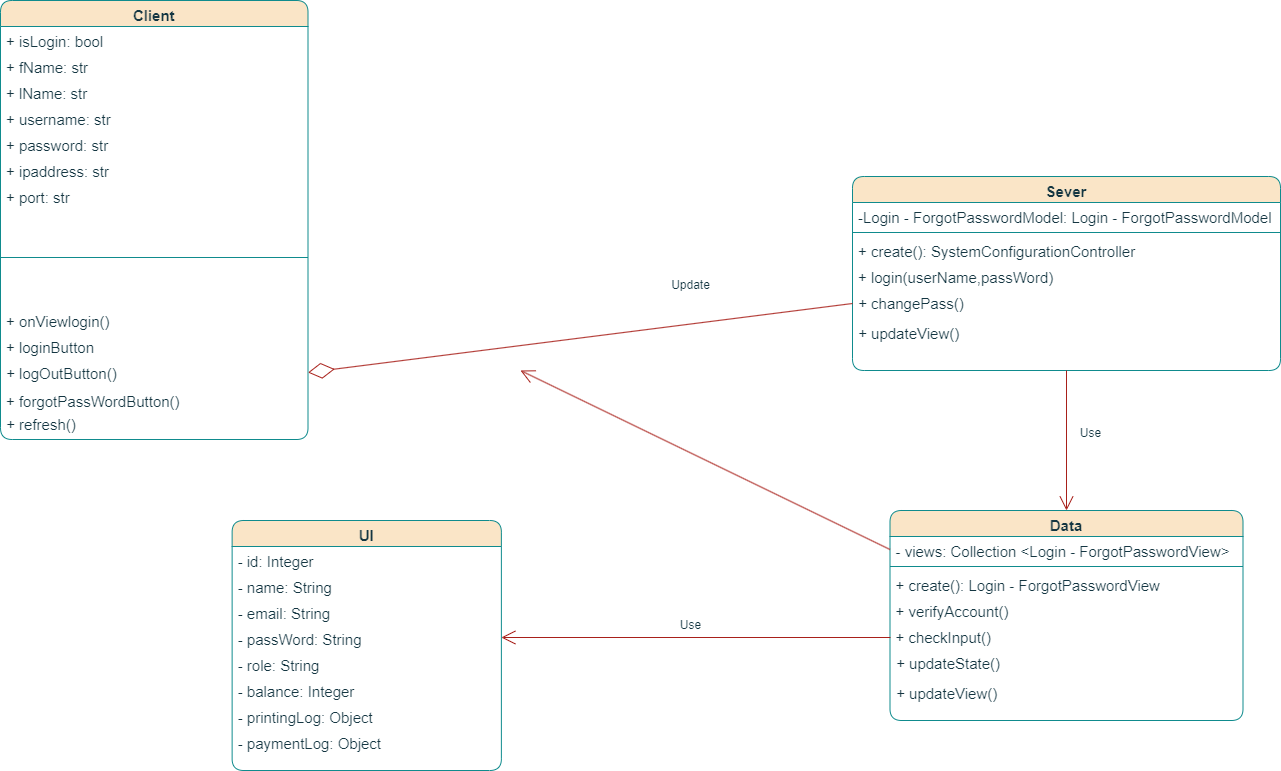

The diagram above was exported from draw.io. Its source (the exported page's mxGraphModel, read from the mxfile embedded in the PNG):
<mxGraphModel dx="3177" dy="2456" grid="1" gridSize="10" guides="1" tooltips="1" connect="1" arrows="1" fold="1" page="1" pageScale="1" pageWidth="827" pageHeight="1169" math="0" shadow="0">
  <root>
    <mxCell id="0" />
    <mxCell id="1" parent="0" />
    <mxCell id="m-qB5-3rkOYVhWV_qZzG-1" value="Client" style="swimlane;fontStyle=1;align=center;verticalAlign=top;childLayout=stackLayout;horizontal=1;startSize=26;horizontalStack=0;resizeParent=1;resizeLast=0;collapsible=1;marginBottom=0;rounded=1;shadow=0;strokeWidth=1;fontSize=15;fillColor=#FAE5C7;strokeColor=#0F8B8D;labelBackgroundColor=none;fontColor=#143642;" parent="1" vertex="1">
      <mxGeometry x="-370" y="-160" width="307.5" height="439" as="geometry">
        <mxRectangle x="230" y="140" width="160" height="26" as="alternateBounds" />
      </mxGeometry>
    </mxCell>
    <mxCell id="m-qB5-3rkOYVhWV_qZzG-2" value="+ isLogin: bool" style="text;align=left;verticalAlign=top;spacingLeft=4;spacingRight=4;overflow=hidden;rotatable=0;points=[[0,0.5],[1,0.5]];portConstraint=eastwest;fontSize=15;rounded=1;labelBackgroundColor=none;fontColor=#143642;" parent="m-qB5-3rkOYVhWV_qZzG-1" vertex="1">
      <mxGeometry y="26" width="307.5" height="26" as="geometry" />
    </mxCell>
    <mxCell id="cxfzb_1vEIyaohnC7sE7-1" value="+ fName: str" style="text;align=left;verticalAlign=top;spacingLeft=4;spacingRight=4;overflow=hidden;rotatable=0;points=[[0,0.5],[1,0.5]];portConstraint=eastwest;fontSize=15;rounded=1;labelBackgroundColor=none;fontColor=#143642;" parent="m-qB5-3rkOYVhWV_qZzG-1" vertex="1">
      <mxGeometry y="52" width="307.5" height="26" as="geometry" />
    </mxCell>
    <mxCell id="cxfzb_1vEIyaohnC7sE7-2" value="+ lName: str" style="text;align=left;verticalAlign=top;spacingLeft=4;spacingRight=4;overflow=hidden;rotatable=0;points=[[0,0.5],[1,0.5]];portConstraint=eastwest;fontSize=15;rounded=1;labelBackgroundColor=none;fontColor=#143642;" parent="m-qB5-3rkOYVhWV_qZzG-1" vertex="1">
      <mxGeometry y="78" width="307.5" height="26" as="geometry" />
    </mxCell>
    <mxCell id="cxfzb_1vEIyaohnC7sE7-3" value="+ username: str" style="text;align=left;verticalAlign=top;spacingLeft=4;spacingRight=4;overflow=hidden;rotatable=0;points=[[0,0.5],[1,0.5]];portConstraint=eastwest;fontSize=15;rounded=1;labelBackgroundColor=none;fontColor=#143642;" parent="m-qB5-3rkOYVhWV_qZzG-1" vertex="1">
      <mxGeometry y="104" width="307.5" height="26" as="geometry" />
    </mxCell>
    <mxCell id="cxfzb_1vEIyaohnC7sE7-4" value="+ password: str" style="text;align=left;verticalAlign=top;spacingLeft=4;spacingRight=4;overflow=hidden;rotatable=0;points=[[0,0.5],[1,0.5]];portConstraint=eastwest;fontSize=15;rounded=1;labelBackgroundColor=none;fontColor=#143642;" parent="m-qB5-3rkOYVhWV_qZzG-1" vertex="1">
      <mxGeometry y="130" width="307.5" height="26" as="geometry" />
    </mxCell>
    <mxCell id="cxfzb_1vEIyaohnC7sE7-5" value="+ ipaddress: str" style="text;align=left;verticalAlign=top;spacingLeft=4;spacingRight=4;overflow=hidden;rotatable=0;points=[[0,0.5],[1,0.5]];portConstraint=eastwest;fontSize=15;rounded=1;labelBackgroundColor=none;fontColor=#143642;" parent="m-qB5-3rkOYVhWV_qZzG-1" vertex="1">
      <mxGeometry y="156" width="307.5" height="26" as="geometry" />
    </mxCell>
    <mxCell id="cxfzb_1vEIyaohnC7sE7-6" value="+ port: str" style="text;align=left;verticalAlign=top;spacingLeft=4;spacingRight=4;overflow=hidden;rotatable=0;points=[[0,0.5],[1,0.5]];portConstraint=eastwest;fontSize=15;rounded=1;labelBackgroundColor=none;fontColor=#143642;" parent="m-qB5-3rkOYVhWV_qZzG-1" vertex="1">
      <mxGeometry y="182" width="307.5" height="26" as="geometry" />
    </mxCell>
    <mxCell id="m-qB5-3rkOYVhWV_qZzG-3" value="" style="line;html=1;strokeWidth=1;align=left;verticalAlign=middle;spacingTop=-1;spacingLeft=3;spacingRight=3;rotatable=0;labelPosition=right;points=[];portConstraint=eastwest;fontSize=15;rounded=1;labelBackgroundColor=none;fillColor=#FAE5C7;strokeColor=#0F8B8D;fontColor=#143642;" parent="m-qB5-3rkOYVhWV_qZzG-1" vertex="1">
      <mxGeometry y="208" width="307.5" height="98" as="geometry" />
    </mxCell>
    <mxCell id="m-qB5-3rkOYVhWV_qZzG-4" value="+ onViewlogin()" style="text;align=left;verticalAlign=top;spacingLeft=4;spacingRight=4;overflow=hidden;rotatable=0;points=[[0,0.5],[1,0.5]];portConstraint=eastwest;fontSize=15;rounded=1;labelBackgroundColor=none;fontColor=#143642;" parent="m-qB5-3rkOYVhWV_qZzG-1" vertex="1">
      <mxGeometry y="306" width="307.5" height="26" as="geometry" />
    </mxCell>
    <mxCell id="m-qB5-3rkOYVhWV_qZzG-5" value="+ loginButton" style="text;align=left;verticalAlign=top;spacingLeft=4;spacingRight=4;overflow=hidden;rotatable=0;points=[[0,0.5],[1,0.5]];portConstraint=eastwest;fontSize=15;rounded=1;labelBackgroundColor=none;fontColor=#143642;" parent="m-qB5-3rkOYVhWV_qZzG-1" vertex="1">
      <mxGeometry y="332" width="307.5" height="26" as="geometry" />
    </mxCell>
    <mxCell id="m-qB5-3rkOYVhWV_qZzG-6" value="&amp;nbsp;+ logOutButton()" style="text;whiteSpace=wrap;html=1;fontSize=15;rounded=1;labelBackgroundColor=none;fontColor=#143642;" parent="m-qB5-3rkOYVhWV_qZzG-1" vertex="1">
      <mxGeometry y="358" width="307.5" height="28" as="geometry" />
    </mxCell>
    <mxCell id="m-qB5-3rkOYVhWV_qZzG-7" value="+ forgotPassWordButton()" style="text;align=left;verticalAlign=top;spacingLeft=4;spacingRight=4;overflow=hidden;rotatable=0;points=[[0,0.5],[1,0.5]];portConstraint=eastwest;fontSize=15;rounded=1;labelBackgroundColor=none;fontColor=#143642;" parent="m-qB5-3rkOYVhWV_qZzG-1" vertex="1">
      <mxGeometry y="386" width="307.5" height="23" as="geometry" />
    </mxCell>
    <mxCell id="m-qB5-3rkOYVhWV_qZzG-60" value="&amp;nbsp;+ refresh()" style="text;whiteSpace=wrap;html=1;fontSize=15;rounded=1;labelBackgroundColor=none;fontColor=#143642;" parent="m-qB5-3rkOYVhWV_qZzG-1" vertex="1">
      <mxGeometry y="409" width="307.5" height="30" as="geometry" />
    </mxCell>
    <mxCell id="m-qB5-3rkOYVhWV_qZzG-9" value="Sever" style="swimlane;fontStyle=1;align=center;verticalAlign=top;childLayout=stackLayout;horizontal=1;startSize=26;horizontalStack=0;resizeParent=1;resizeLast=0;collapsible=1;marginBottom=0;rounded=1;shadow=0;strokeWidth=1;fontSize=15;fillColor=#FAE5C7;strokeColor=#0F8B8D;labelBackgroundColor=none;fontColor=#143642;" parent="1" vertex="1">
      <mxGeometry x="482" y="16" width="428" height="194" as="geometry">
        <mxRectangle x="550" y="140" width="160" height="26" as="alternateBounds" />
      </mxGeometry>
    </mxCell>
    <mxCell id="m-qB5-3rkOYVhWV_qZzG-10" value="-Login - ForgotPasswordModel: Login - ForgotPasswordModel" style="text;align=left;verticalAlign=top;spacingLeft=4;spacingRight=4;overflow=hidden;rotatable=0;points=[[0,0.5],[1,0.5]];portConstraint=eastwest;fontSize=15;rounded=1;labelBackgroundColor=none;fontColor=#143642;" parent="m-qB5-3rkOYVhWV_qZzG-9" vertex="1">
      <mxGeometry y="26" width="428" height="26" as="geometry" />
    </mxCell>
    <mxCell id="m-qB5-3rkOYVhWV_qZzG-11" value="" style="line;html=1;strokeWidth=1;align=left;verticalAlign=middle;spacingTop=-1;spacingLeft=3;spacingRight=3;rotatable=0;labelPosition=right;points=[];portConstraint=eastwest;fontSize=15;rounded=1;labelBackgroundColor=none;fillColor=#FAE5C7;strokeColor=#0F8B8D;fontColor=#143642;" parent="m-qB5-3rkOYVhWV_qZzG-9" vertex="1">
      <mxGeometry y="52" width="428" height="8" as="geometry" />
    </mxCell>
    <mxCell id="m-qB5-3rkOYVhWV_qZzG-12" value="+ create(): SystemConfigurationController" style="text;align=left;verticalAlign=top;spacingLeft=4;spacingRight=4;overflow=hidden;rotatable=0;points=[[0,0.5],[1,0.5]];portConstraint=eastwest;fontSize=15;rounded=1;labelBackgroundColor=none;fontColor=#143642;" parent="m-qB5-3rkOYVhWV_qZzG-9" vertex="1">
      <mxGeometry y="60" width="428" height="26" as="geometry" />
    </mxCell>
    <mxCell id="m-qB5-3rkOYVhWV_qZzG-58" value="+ login(userName,passWord)" style="text;align=left;verticalAlign=top;spacingLeft=4;spacingRight=4;overflow=hidden;rotatable=0;points=[[0,0.5],[1,0.5]];portConstraint=eastwest;fontSize=15;rounded=1;labelBackgroundColor=none;fontColor=#143642;" parent="m-qB5-3rkOYVhWV_qZzG-9" vertex="1">
      <mxGeometry y="86" width="428" height="26" as="geometry" />
    </mxCell>
    <mxCell id="m-qB5-3rkOYVhWV_qZzG-14" value="&amp;nbsp;+ changePass()" style="text;whiteSpace=wrap;html=1;fontSize=15;rounded=1;labelBackgroundColor=none;fontColor=#143642;" parent="m-qB5-3rkOYVhWV_qZzG-9" vertex="1">
      <mxGeometry y="112" width="428" height="30" as="geometry" />
    </mxCell>
    <mxCell id="m-qB5-3rkOYVhWV_qZzG-57" value="&amp;nbsp;+ updateView()" style="text;whiteSpace=wrap;html=1;fontSize=15;rounded=1;labelBackgroundColor=none;fontColor=#143642;" parent="m-qB5-3rkOYVhWV_qZzG-9" vertex="1">
      <mxGeometry y="142" width="428" height="30" as="geometry" />
    </mxCell>
    <mxCell id="m-qB5-3rkOYVhWV_qZzG-20" value="Data" style="swimlane;fontStyle=1;align=center;verticalAlign=top;childLayout=stackLayout;horizontal=1;startSize=26;horizontalStack=0;resizeParent=1;resizeLast=0;collapsible=1;marginBottom=0;rounded=1;shadow=0;strokeWidth=1;fontSize=15;fillColor=#FAE5C7;strokeColor=#0F8B8D;labelBackgroundColor=none;fontColor=#143642;" parent="1" vertex="1">
      <mxGeometry x="519.5" y="350" width="353" height="210" as="geometry">
        <mxRectangle x="550" y="140" width="160" height="26" as="alternateBounds" />
      </mxGeometry>
    </mxCell>
    <mxCell id="m-qB5-3rkOYVhWV_qZzG-21" value="- views: Collection &lt;Login - ForgotPasswordView&gt;" style="text;align=left;verticalAlign=top;spacingLeft=4;spacingRight=4;overflow=hidden;rotatable=0;points=[[0,0.5],[1,0.5]];portConstraint=eastwest;fontSize=15;rounded=1;labelBackgroundColor=none;fontColor=#143642;" parent="m-qB5-3rkOYVhWV_qZzG-20" vertex="1">
      <mxGeometry y="26" width="353" height="26" as="geometry" />
    </mxCell>
    <mxCell id="m-qB5-3rkOYVhWV_qZzG-22" value="" style="line;html=1;strokeWidth=1;align=left;verticalAlign=middle;spacingTop=-1;spacingLeft=3;spacingRight=3;rotatable=0;labelPosition=right;points=[];portConstraint=eastwest;fontSize=15;rounded=1;labelBackgroundColor=none;fillColor=#FAE5C7;strokeColor=#0F8B8D;fontColor=#143642;" parent="m-qB5-3rkOYVhWV_qZzG-20" vertex="1">
      <mxGeometry y="52" width="353" height="8" as="geometry" />
    </mxCell>
    <mxCell id="m-qB5-3rkOYVhWV_qZzG-23" value="+ create(): Login - ForgotPasswordView" style="text;align=left;verticalAlign=top;spacingLeft=4;spacingRight=4;overflow=hidden;rotatable=0;points=[[0,0.5],[1,0.5]];portConstraint=eastwest;fontSize=15;rounded=1;labelBackgroundColor=none;fontColor=#143642;" parent="m-qB5-3rkOYVhWV_qZzG-20" vertex="1">
      <mxGeometry y="60" width="353" height="26" as="geometry" />
    </mxCell>
    <mxCell id="m-qB5-3rkOYVhWV_qZzG-25" value="+ verifyAccount()&#10;" style="text;align=left;verticalAlign=top;spacingLeft=4;spacingRight=4;overflow=hidden;rotatable=0;points=[[0,0.5],[1,0.5]];portConstraint=eastwest;fontSize=15;rounded=1;labelBackgroundColor=none;fontColor=#143642;" parent="m-qB5-3rkOYVhWV_qZzG-20" vertex="1">
      <mxGeometry y="86" width="353" height="26" as="geometry" />
    </mxCell>
    <mxCell id="m-qB5-3rkOYVhWV_qZzG-26" value="+ checkInput()" style="text;align=left;verticalAlign=top;spacingLeft=4;spacingRight=4;overflow=hidden;rotatable=0;points=[[0,0.5],[1,0.5]];portConstraint=eastwest;fontSize=15;rounded=1;labelBackgroundColor=none;fontColor=#143642;" parent="m-qB5-3rkOYVhWV_qZzG-20" vertex="1">
      <mxGeometry y="112" width="353" height="26" as="geometry" />
    </mxCell>
    <mxCell id="m-qB5-3rkOYVhWV_qZzG-24" value="&amp;nbsp;+ updateState()" style="text;whiteSpace=wrap;html=1;fontSize=15;rounded=1;labelBackgroundColor=none;fontColor=#143642;" parent="m-qB5-3rkOYVhWV_qZzG-20" vertex="1">
      <mxGeometry y="138" width="353" height="30" as="geometry" />
    </mxCell>
    <mxCell id="m-qB5-3rkOYVhWV_qZzG-61" value="&amp;nbsp;+ updateView()" style="text;whiteSpace=wrap;html=1;fontSize=15;rounded=1;labelBackgroundColor=none;fontColor=#143642;" parent="m-qB5-3rkOYVhWV_qZzG-20" vertex="1">
      <mxGeometry y="168" width="353" height="30" as="geometry" />
    </mxCell>
    <mxCell id="m-qB5-3rkOYVhWV_qZzG-47" value="UI" style="swimlane;fontStyle=1;align=center;verticalAlign=top;childLayout=stackLayout;horizontal=1;startSize=26;horizontalStack=0;resizeParent=1;resizeLast=0;collapsible=1;marginBottom=0;rounded=1;shadow=0;strokeWidth=1;fontSize=15;fillColor=#FAE5C7;strokeColor=#0F8B8D;labelBackgroundColor=none;fontColor=#143642;" parent="1" vertex="1">
      <mxGeometry x="-138.37" y="360" width="269.25" height="250" as="geometry">
        <mxRectangle x="550" y="140" width="160" height="26" as="alternateBounds" />
      </mxGeometry>
    </mxCell>
    <mxCell id="m-qB5-3rkOYVhWV_qZzG-48" value="- id: Integer    &#10;&#10;" style="text;align=left;verticalAlign=top;spacingLeft=4;spacingRight=4;overflow=hidden;rotatable=0;points=[[0,0.5],[1,0.5]];portConstraint=eastwest;fontSize=15;rounded=1;labelBackgroundColor=none;fontColor=#143642;" parent="m-qB5-3rkOYVhWV_qZzG-47" vertex="1">
      <mxGeometry y="26" width="269.25" height="26" as="geometry" />
    </mxCell>
    <mxCell id="m-qB5-3rkOYVhWV_qZzG-49" value="- name: String" style="text;align=left;verticalAlign=top;spacingLeft=4;spacingRight=4;overflow=hidden;rotatable=0;points=[[0,0.5],[1,0.5]];portConstraint=eastwest;fontSize=15;rounded=1;labelBackgroundColor=none;fontColor=#143642;" parent="m-qB5-3rkOYVhWV_qZzG-47" vertex="1">
      <mxGeometry y="52" width="269.25" height="26" as="geometry" />
    </mxCell>
    <mxCell id="m-qB5-3rkOYVhWV_qZzG-64" value="- email: String" style="text;align=left;verticalAlign=top;spacingLeft=4;spacingRight=4;overflow=hidden;rotatable=0;points=[[0,0.5],[1,0.5]];portConstraint=eastwest;fontSize=15;rounded=1;labelBackgroundColor=none;fontColor=#143642;" parent="m-qB5-3rkOYVhWV_qZzG-47" vertex="1">
      <mxGeometry y="78" width="269.25" height="26" as="geometry" />
    </mxCell>
    <mxCell id="m-qB5-3rkOYVhWV_qZzG-65" value="- passWord: String" style="text;align=left;verticalAlign=top;spacingLeft=4;spacingRight=4;overflow=hidden;rotatable=0;points=[[0,0.5],[1,0.5]];portConstraint=eastwest;fontSize=15;rounded=1;labelBackgroundColor=none;fontColor=#143642;" parent="m-qB5-3rkOYVhWV_qZzG-47" vertex="1">
      <mxGeometry y="104" width="269.25" height="26" as="geometry" />
    </mxCell>
    <mxCell id="m-qB5-3rkOYVhWV_qZzG-66" value="- role: String" style="text;align=left;verticalAlign=top;spacingLeft=4;spacingRight=4;overflow=hidden;rotatable=0;points=[[0,0.5],[1,0.5]];portConstraint=eastwest;fontSize=15;rounded=1;labelBackgroundColor=none;fontColor=#143642;" parent="m-qB5-3rkOYVhWV_qZzG-47" vertex="1">
      <mxGeometry y="130" width="269.25" height="26" as="geometry" />
    </mxCell>
    <mxCell id="m-qB5-3rkOYVhWV_qZzG-67" value="- balance: Integer" style="text;align=left;verticalAlign=top;spacingLeft=4;spacingRight=4;overflow=hidden;rotatable=0;points=[[0,0.5],[1,0.5]];portConstraint=eastwest;fontSize=15;rounded=1;labelBackgroundColor=none;fontColor=#143642;" parent="m-qB5-3rkOYVhWV_qZzG-47" vertex="1">
      <mxGeometry y="156" width="269.25" height="26" as="geometry" />
    </mxCell>
    <mxCell id="m-qB5-3rkOYVhWV_qZzG-78" value="- printingLog: Object" style="text;align=left;verticalAlign=top;spacingLeft=4;spacingRight=4;overflow=hidden;rotatable=0;points=[[0,0.5],[1,0.5]];portConstraint=eastwest;fontSize=15;rounded=1;labelBackgroundColor=none;fontColor=#143642;" parent="m-qB5-3rkOYVhWV_qZzG-47" vertex="1">
      <mxGeometry y="182" width="269.25" height="26" as="geometry" />
    </mxCell>
    <mxCell id="m-qB5-3rkOYVhWV_qZzG-79" value="- paymentLog: Object" style="text;align=left;verticalAlign=top;spacingLeft=4;spacingRight=4;overflow=hidden;rotatable=0;points=[[0,0.5],[1,0.5]];portConstraint=eastwest;fontSize=15;rounded=1;labelBackgroundColor=none;fontColor=#143642;" parent="m-qB5-3rkOYVhWV_qZzG-47" vertex="1">
      <mxGeometry y="208" width="269.25" height="26" as="geometry" />
    </mxCell>
    <mxCell id="m-qB5-3rkOYVhWV_qZzG-52" value="" style="endArrow=open;endFill=1;endSize=12;html=1;rounded=1;labelBackgroundColor=none;strokeColor=#A8201A;fontColor=default;entryX=1;entryY=0.5;entryDx=0;entryDy=0;" parent="1" target="m-qB5-3rkOYVhWV_qZzG-65" edge="1">
      <mxGeometry width="160" relative="1" as="geometry">
        <mxPoint x="520" y="477" as="sourcePoint" />
        <mxPoint x="681" y="669" as="targetPoint" />
        <Array as="points" />
      </mxGeometry>
    </mxCell>
    <mxCell id="m-qB5-3rkOYVhWV_qZzG-54" value="" style="endArrow=open;endFill=1;endSize=12;html=1;rounded=1;exitX=0;exitY=0.5;exitDx=0;exitDy=0;labelBackgroundColor=none;strokeColor=#A8201A;fontColor=default;" parent="1" source="m-qB5-3rkOYVhWV_qZzG-21" edge="1">
      <mxGeometry width="160" relative="1" as="geometry">
        <mxPoint x="173" y="461" as="sourcePoint" />
        <mxPoint x="150" y="210" as="targetPoint" />
        <Array as="points" />
      </mxGeometry>
    </mxCell>
    <mxCell id="m-qB5-3rkOYVhWV_qZzG-55" value="" style="endArrow=open;endFill=1;endSize=12;html=1;rounded=1;entryX=0.5;entryY=0;entryDx=0;entryDy=0;labelBackgroundColor=none;strokeColor=#A8201A;fontColor=default;exitX=0.5;exitY=1;exitDx=0;exitDy=0;" parent="1" source="m-qB5-3rkOYVhWV_qZzG-9" target="m-qB5-3rkOYVhWV_qZzG-20" edge="1">
      <mxGeometry width="160" relative="1" as="geometry">
        <mxPoint x="681" y="240" as="sourcePoint" />
        <mxPoint x="166" y="202" as="targetPoint" />
        <Array as="points" />
      </mxGeometry>
    </mxCell>
    <mxCell id="m-qB5-3rkOYVhWV_qZzG-56" value="" style="endArrow=diamondThin;endFill=0;endSize=24;html=1;rounded=0;entryX=1;entryY=0.5;entryDx=0;entryDy=0;exitX=0;exitY=0.5;exitDx=0;exitDy=0;labelBackgroundColor=none;strokeColor=#A8201A;fontColor=default;" parent="1" source="m-qB5-3rkOYVhWV_qZzG-14" target="m-qB5-3rkOYVhWV_qZzG-6" edge="1">
      <mxGeometry width="160" relative="1" as="geometry">
        <mxPoint x="482" y="158.0000000000001" as="sourcePoint" />
        <mxPoint x="472" y="198" as="targetPoint" />
      </mxGeometry>
    </mxCell>
    <mxCell id="m-qB5-3rkOYVhWV_qZzG-84" value="Use" style="text;html=1;align=center;verticalAlign=middle;resizable=0;points=[];autosize=1;strokeColor=none;fillColor=none;fontColor=#143642;" parent="1" vertex="1">
      <mxGeometry x="700" y="258" width="40" height="30" as="geometry" />
    </mxCell>
    <mxCell id="m-qB5-3rkOYVhWV_qZzG-85" value="Use" style="text;html=1;align=center;verticalAlign=middle;resizable=0;points=[];autosize=1;strokeColor=none;fillColor=none;fontColor=#143642;" parent="1" vertex="1">
      <mxGeometry x="300" y="450" width="40" height="30" as="geometry" />
    </mxCell>
    <mxCell id="m-qB5-3rkOYVhWV_qZzG-86" value="Update" style="text;html=1;align=center;verticalAlign=middle;resizable=0;points=[];autosize=1;strokeColor=none;fillColor=none;fontColor=#143642;" parent="1" vertex="1">
      <mxGeometry x="290" y="110" width="60" height="30" as="geometry" />
    </mxCell>
  </root>
</mxGraphModel>